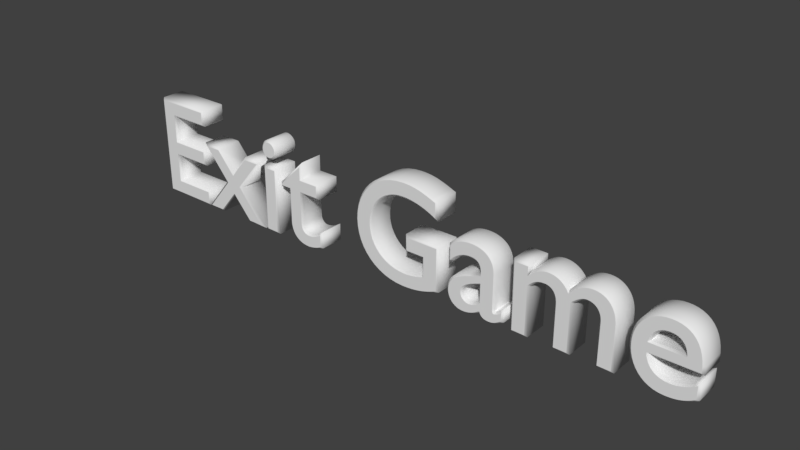 # Source: ExitGame.blend  (saved by Blender 2.78.0; exported with 4.5.12 LTS)
import bpy
from mathutils import Matrix  # noqa: F401  (used for matrix-valued properties, if any)

bpy.ops.wm.read_factory_settings(use_empty=True)
scene = bpy.context.scene
scene.name = 'Scene'

# ---- collections
col_collection_1 = bpy.data.collections.new('Collection 1'); scene.collection.children.link(col_collection_1)

# ---- materials (node trees are filled in below, after node groups)
mat_material = bpy.data.materials.new('Material')
mat_material.alpha_threshold = 0.0
mat_material.use_transparent_shadow = False
mat_material.roughness = 0.5
mat_material.line_color = (0.0, 0.0, 0.0, 1.0)

# ---- material node trees

# ---- world
world_world = bpy.data.worlds.new('World'); scene.world = world_world
world_world.color = (0.05088, 0.05088, 0.05088)
world_world.use_sun_shadow = False
world_world.sun_shadow_jitter_overblur = 0.0
world_world.cycles.sampling_method = 'MANUAL'

# ---- curves / text
txt_text_003 = bpy.data.curves.new('Text.003', 'FONT')
txt_text_003.dimensions = '2D'
txt_text_003.body = 'Exit Game'
txt_text_003.materials.append(mat_material)
txt_text_003.use_path_clamp = True
txt_text_003.bevel_resolution = 0
txt_text_003.extrude = 0.082
txt_text_003.bevel_depth = 0.014

# ---- objects
ob_text_003 = bpy.data.objects.new('Text.003', txt_text_003)

# ---- transforms, parenting, visibility, modifiers, constraints
ob_text_003.location = (-2.375, 0.0, 4.281)
ob_text_003.rotation_euler = (1.571, -0.0, 0.0)
ob_text_003.scale = (1.326, 1.326, 1.326)
ob_text_003.lineart.crease_threshold = 0.0

# ---- collection membership
col_collection_1.objects.link(ob_text_003)

# ---- scene / render settings (as saved in the file)
scene.frame_start = 1; scene.frame_end = 250; scene.frame_set(1)
scene.render.engine = 'BLENDER_EEVEE_NEXT'
scene.render.resolution_percentage = 50
scene.render.dither_intensity = 0.0
scene.cycles.use_denoising = False
scene.cycles.samples = 128
scene.cycles.sampling_pattern = 'TABULATED_SOBOL'
scene.cycles.light_sampling_threshold = 0.0
scene.cycles.use_adaptive_sampling = False
scene.cycles.use_light_tree = False
scene.cycles.blur_glossy = 0.0
scene.cycles.sample_clamp_indirect = 0.0
scene.view_settings.view_transform = 'Standard'
bpy.context.view_layer.update()

# ---- added for rendering (the .blend has no active camera and no usable light): camera, sun
cam_auto = bpy.data.cameras.new('AutoCamera')
cam_auto.lens = 50.0
cam_auto.sensor_width = 36.0
cam_auto.clip_end = 1000.0
ob_auto_camera = bpy.data.objects.new('AutoCamera', cam_auto)
scene.collection.objects.link(ob_auto_camera)
ob_auto_camera.location = (5.61755, -6.17898, 8.85194)
ob_auto_camera.rotation_euler = (1.09748, -7.21219e-08, 0.694738)
scene.camera = ob_auto_camera
light_auto_sun = bpy.data.lights.new('AutoSun', 'SUN')
light_auto_sun.energy = 3.0
light_auto_sun.angle = 0.0523599
ob_auto_sun = bpy.data.objects.new('AutoSun', light_auto_sun)
scene.collection.objects.link(ob_auto_sun)
ob_auto_sun.rotation_euler = (0.872665, 0.174533, 0.523599)
bpy.context.view_layer.update()
